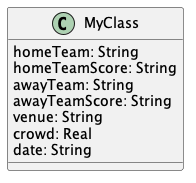

The diagram above was rendered by PlantUML. Its source (embedded in the PNG):
@startuml "2108091579"


class MyClass{
  homeTeam: String
  homeTeamScore: String
  awayTeam: String
  awayTeamScore: String
  venue: String
  crowd: Real
  date: String
}




@enduml